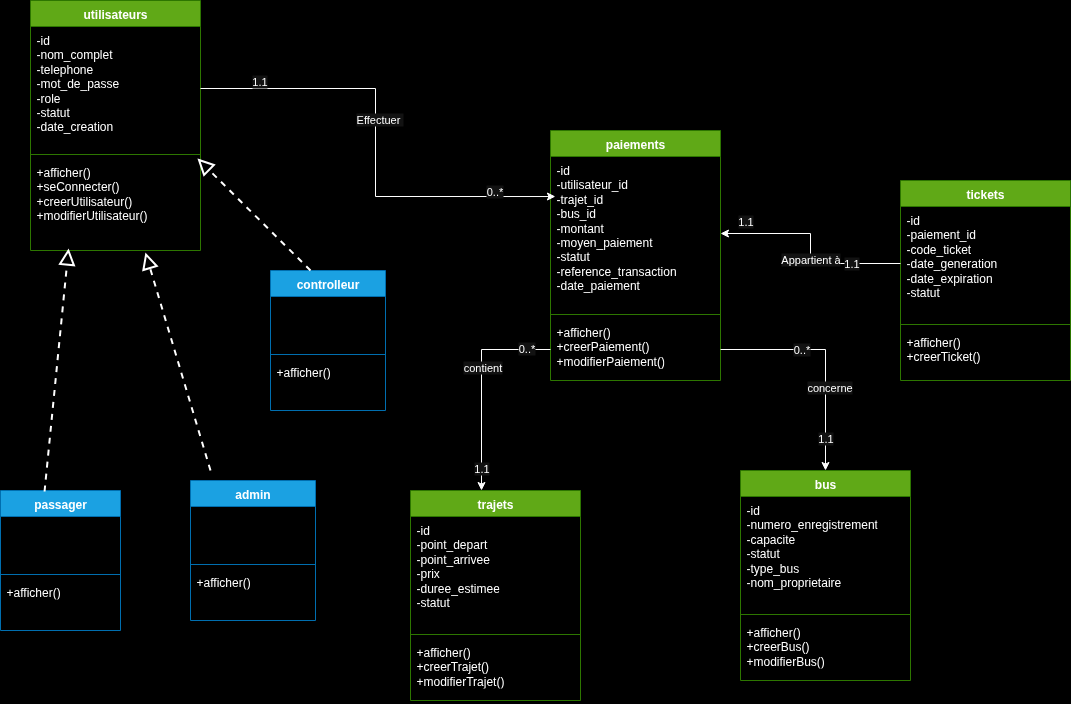

The diagram above was exported from draw.io. Its source (the exported page's mxGraphModel, read from the mxfile embedded in the PNG):
<mxGraphModel dx="1426" dy="795" grid="0" gridSize="10" guides="1" tooltips="1" connect="1" arrows="1" fold="1" page="1" pageScale="1" pageWidth="1169" pageHeight="827" background="light-dark(#000000,#000000)" math="0" shadow="0">
  <root>
    <mxCell id="0" />
    <mxCell id="1" parent="0" />
    <mxCell id="xT5Em_GoOSNVCqyIovo--5" value="tickets" style="swimlane;fontStyle=1;align=center;verticalAlign=top;childLayout=stackLayout;horizontal=1;startSize=26;horizontalStack=0;resizeParent=1;resizeParentMax=0;resizeLast=0;collapsible=1;marginBottom=0;whiteSpace=wrap;html=1;fillColor=#60a917;fontColor=#ffffff;strokeColor=#2D7600;" parent="1" vertex="1">
      <mxGeometry x="960" y="230" width="170" height="200" as="geometry">
        <mxRectangle x="970" y="180" width="100" height="30" as="alternateBounds" />
      </mxGeometry>
    </mxCell>
    <mxCell id="xT5Em_GoOSNVCqyIovo--6" value="-id&lt;div&gt;-paiement_id&lt;/div&gt;&lt;div&gt;-code_ticket&lt;br&gt;-date_generation&lt;br&gt;-date_expiration&lt;br&gt;-statut&lt;br&gt;&lt;div&gt;&lt;br&gt;&lt;/div&gt;&lt;/div&gt;" style="text;strokeColor=none;fillColor=none;align=left;verticalAlign=top;spacingLeft=4;spacingRight=4;overflow=hidden;rotatable=0;points=[[0,0.5],[1,0.5]];portConstraint=eastwest;whiteSpace=wrap;html=1;" parent="xT5Em_GoOSNVCqyIovo--5" vertex="1">
      <mxGeometry y="26" width="170" height="114" as="geometry" />
    </mxCell>
    <mxCell id="xT5Em_GoOSNVCqyIovo--7" value="" style="line;strokeWidth=1;fillColor=none;align=left;verticalAlign=middle;spacingTop=-1;spacingLeft=3;spacingRight=3;rotatable=0;labelPosition=right;points=[];portConstraint=eastwest;strokeColor=inherit;" parent="xT5Em_GoOSNVCqyIovo--5" vertex="1">
      <mxGeometry y="140" width="170" height="8" as="geometry" />
    </mxCell>
    <mxCell id="xT5Em_GoOSNVCqyIovo--8" value="+afficher()&lt;div&gt;+creerTicket()&lt;/div&gt;" style="text;strokeColor=none;fillColor=none;align=left;verticalAlign=top;spacingLeft=4;spacingRight=4;overflow=hidden;rotatable=0;points=[[0,0.5],[1,0.5]];portConstraint=eastwest;whiteSpace=wrap;html=1;" parent="xT5Em_GoOSNVCqyIovo--5" vertex="1">
      <mxGeometry y="148" width="170" height="52" as="geometry" />
    </mxCell>
    <mxCell id="xT5Em_GoOSNVCqyIovo--36" value="utilisateurs" style="swimlane;fontStyle=1;align=center;verticalAlign=top;childLayout=stackLayout;horizontal=1;startSize=26;horizontalStack=0;resizeParent=1;resizeParentMax=0;resizeLast=0;collapsible=1;marginBottom=0;whiteSpace=wrap;html=1;fillColor=#60a917;fontColor=#ffffff;strokeColor=#2D7600;" parent="1" vertex="1">
      <mxGeometry x="90" y="50" width="170" height="250" as="geometry">
        <mxRectangle x="90" y="50" width="100" height="30" as="alternateBounds" />
      </mxGeometry>
    </mxCell>
    <mxCell id="xT5Em_GoOSNVCqyIovo--37" value="-id&lt;br&gt;-nom_complet&lt;br&gt;-telephone&lt;div&gt;-mot_de_passe&lt;br&gt;-role&lt;br&gt;-statut&lt;/div&gt;&lt;div&gt;-date_creation&lt;/div&gt;" style="text;strokeColor=none;fillColor=none;align=left;verticalAlign=top;spacingLeft=4;spacingRight=4;overflow=hidden;rotatable=0;points=[[0,0.5],[1,0.5]];portConstraint=eastwest;whiteSpace=wrap;html=1;" parent="xT5Em_GoOSNVCqyIovo--36" vertex="1">
      <mxGeometry y="26" width="170" height="124" as="geometry" />
    </mxCell>
    <mxCell id="xT5Em_GoOSNVCqyIovo--38" value="" style="line;strokeWidth=1;fillColor=none;align=left;verticalAlign=middle;spacingTop=-1;spacingLeft=3;spacingRight=3;rotatable=0;labelPosition=right;points=[];portConstraint=eastwest;strokeColor=inherit;" parent="xT5Em_GoOSNVCqyIovo--36" vertex="1">
      <mxGeometry y="150" width="170" height="8" as="geometry" />
    </mxCell>
    <mxCell id="xT5Em_GoOSNVCqyIovo--39" value="+afficher()&lt;div&gt;+seConnecter()&lt;/div&gt;&lt;div&gt;&lt;div&gt;+creerUtilisateur()&lt;div&gt;+modifierUtilisateur()&lt;/div&gt;&lt;/div&gt;&lt;/div&gt;" style="text;strokeColor=none;fillColor=none;align=left;verticalAlign=top;spacingLeft=4;spacingRight=4;overflow=hidden;rotatable=0;points=[[0,0.5],[1,0.5]];portConstraint=eastwest;whiteSpace=wrap;html=1;" parent="xT5Em_GoOSNVCqyIovo--36" vertex="1">
      <mxGeometry y="158" width="170" height="92" as="geometry" />
    </mxCell>
    <mxCell id="xT5Em_GoOSNVCqyIovo--41" value="trajets" style="swimlane;fontStyle=1;align=center;verticalAlign=top;childLayout=stackLayout;horizontal=1;startSize=26;horizontalStack=0;resizeParent=1;resizeParentMax=0;resizeLast=0;collapsible=1;marginBottom=0;whiteSpace=wrap;html=1;fillColor=#60a917;fontColor=#ffffff;strokeColor=#2D7600;" parent="1" vertex="1">
      <mxGeometry x="470" y="540" width="170" height="210" as="geometry">
        <mxRectangle x="580" y="240" width="100" height="30" as="alternateBounds" />
      </mxGeometry>
    </mxCell>
    <mxCell id="xT5Em_GoOSNVCqyIovo--42" value="-id&lt;div&gt;-point_depart&lt;/div&gt;&lt;div&gt;-point_arrivee&lt;br&gt;-prix&lt;br&gt;-duree_estimee&lt;br&gt;-statut&lt;/div&gt;" style="text;strokeColor=none;fillColor=none;align=left;verticalAlign=top;spacingLeft=4;spacingRight=4;overflow=hidden;rotatable=0;points=[[0,0.5],[1,0.5]];portConstraint=eastwest;whiteSpace=wrap;html=1;" parent="xT5Em_GoOSNVCqyIovo--41" vertex="1">
      <mxGeometry y="26" width="170" height="114" as="geometry" />
    </mxCell>
    <mxCell id="xT5Em_GoOSNVCqyIovo--43" value="" style="line;strokeWidth=1;fillColor=none;align=left;verticalAlign=middle;spacingTop=-1;spacingLeft=3;spacingRight=3;rotatable=0;labelPosition=right;points=[];portConstraint=eastwest;strokeColor=inherit;" parent="xT5Em_GoOSNVCqyIovo--41" vertex="1">
      <mxGeometry y="140" width="170" height="8" as="geometry" />
    </mxCell>
    <mxCell id="xT5Em_GoOSNVCqyIovo--44" value="+afficher()&lt;div&gt;+creerTrajet()&lt;/div&gt;&lt;div&gt;+modifierTrajet()&lt;/div&gt;" style="text;strokeColor=none;fillColor=none;align=left;verticalAlign=top;spacingLeft=4;spacingRight=4;overflow=hidden;rotatable=0;points=[[0,0.5],[1,0.5]];portConstraint=eastwest;whiteSpace=wrap;html=1;" parent="xT5Em_GoOSNVCqyIovo--41" vertex="1">
      <mxGeometry y="148" width="170" height="62" as="geometry" />
    </mxCell>
    <mxCell id="xT5Em_GoOSNVCqyIovo--45" value="paiements" style="swimlane;fontStyle=1;align=center;verticalAlign=top;childLayout=stackLayout;horizontal=1;startSize=26;horizontalStack=0;resizeParent=1;resizeParentMax=0;resizeLast=0;collapsible=1;marginBottom=0;whiteSpace=wrap;html=1;fillColor=#60a917;fontColor=#ffffff;strokeColor=#2D7600;" parent="1" vertex="1">
      <mxGeometry x="610" y="180" width="170" height="250" as="geometry">
        <mxRectangle x="800" y="240" width="100" height="30" as="alternateBounds" />
      </mxGeometry>
    </mxCell>
    <mxCell id="xT5Em_GoOSNVCqyIovo--46" value="-id&lt;div&gt;-utilisateur_id&lt;/div&gt;&lt;div&gt;-trajet_id&lt;br&gt;-bus_id&lt;br&gt;-montant&lt;/div&gt;&lt;div&gt;-moyen_paiement&lt;/div&gt;&lt;div&gt;-statut&lt;br&gt;-reference_transaction&lt;br&gt;-date_paiement&lt;/div&gt;&lt;div&gt;&lt;br&gt;&lt;/div&gt;" style="text;strokeColor=none;fillColor=none;align=left;verticalAlign=top;spacingLeft=4;spacingRight=4;overflow=hidden;rotatable=0;points=[[0,0.5],[1,0.5]];portConstraint=eastwest;whiteSpace=wrap;html=1;" parent="xT5Em_GoOSNVCqyIovo--45" vertex="1">
      <mxGeometry y="26" width="170" height="154" as="geometry" />
    </mxCell>
    <mxCell id="xT5Em_GoOSNVCqyIovo--47" value="" style="line;strokeWidth=1;fillColor=none;align=left;verticalAlign=middle;spacingTop=-1;spacingLeft=3;spacingRight=3;rotatable=0;labelPosition=right;points=[];portConstraint=eastwest;strokeColor=inherit;" parent="xT5Em_GoOSNVCqyIovo--45" vertex="1">
      <mxGeometry y="180" width="170" height="8" as="geometry" />
    </mxCell>
    <mxCell id="xT5Em_GoOSNVCqyIovo--48" value="+afficher()&lt;div&gt;+creerPaiement()&lt;/div&gt;&lt;div&gt;+modifierPaiement()&lt;/div&gt;&lt;div&gt;&lt;br&gt;&lt;/div&gt;" style="text;strokeColor=none;fillColor=none;align=left;verticalAlign=top;spacingLeft=4;spacingRight=4;overflow=hidden;rotatable=0;points=[[0,0.5],[1,0.5]];portConstraint=eastwest;whiteSpace=wrap;html=1;" parent="xT5Em_GoOSNVCqyIovo--45" vertex="1">
      <mxGeometry y="188" width="170" height="62" as="geometry" />
    </mxCell>
    <mxCell id="xT5Em_GoOSNVCqyIovo--49" value="bus" style="swimlane;fontStyle=1;align=center;verticalAlign=top;childLayout=stackLayout;horizontal=1;startSize=26;horizontalStack=0;resizeParent=1;resizeParentMax=0;resizeLast=0;collapsible=1;marginBottom=0;whiteSpace=wrap;html=1;fillColor=#60a917;fontColor=#ffffff;strokeColor=#2D7600;" parent="1" vertex="1">
      <mxGeometry x="800" y="520" width="170" height="210" as="geometry">
        <mxRectangle x="420" y="500" width="100" height="30" as="alternateBounds" />
      </mxGeometry>
    </mxCell>
    <mxCell id="xT5Em_GoOSNVCqyIovo--50" value="-id&lt;div&gt;-numero_enregistrement&lt;/div&gt;&lt;div&gt;-capacite&lt;/div&gt;&lt;div&gt;-statut&lt;/div&gt;&lt;div&gt;-type_bus&lt;br&gt;-nom_proprietaire&lt;/div&gt;&lt;div&gt;&lt;div&gt;&lt;br&gt;&lt;/div&gt;&lt;/div&gt;" style="text;strokeColor=none;fillColor=none;align=left;verticalAlign=top;spacingLeft=4;spacingRight=4;overflow=hidden;rotatable=0;points=[[0,0.5],[1,0.5]];portConstraint=eastwest;whiteSpace=wrap;html=1;" parent="xT5Em_GoOSNVCqyIovo--49" vertex="1">
      <mxGeometry y="26" width="170" height="114" as="geometry" />
    </mxCell>
    <mxCell id="xT5Em_GoOSNVCqyIovo--51" value="" style="line;strokeWidth=1;fillColor=none;align=left;verticalAlign=middle;spacingTop=-1;spacingLeft=3;spacingRight=3;rotatable=0;labelPosition=right;points=[];portConstraint=eastwest;strokeColor=inherit;" parent="xT5Em_GoOSNVCqyIovo--49" vertex="1">
      <mxGeometry y="140" width="170" height="8" as="geometry" />
    </mxCell>
    <mxCell id="xT5Em_GoOSNVCqyIovo--52" value="+afficher()&lt;div&gt;+creerBus()&lt;/div&gt;&lt;div&gt;+modifierBus()&lt;/div&gt;" style="text;strokeColor=none;fillColor=none;align=left;verticalAlign=top;spacingLeft=4;spacingRight=4;overflow=hidden;rotatable=0;points=[[0,0.5],[1,0.5]];portConstraint=eastwest;whiteSpace=wrap;html=1;" parent="xT5Em_GoOSNVCqyIovo--49" vertex="1">
      <mxGeometry y="148" width="170" height="62" as="geometry" />
    </mxCell>
    <mxCell id="xT5Em_GoOSNVCqyIovo--55" style="edgeStyle=orthogonalEdgeStyle;rounded=0;orthogonalLoop=1;jettySize=auto;html=1;exitX=1;exitY=0.5;exitDx=0;exitDy=0;entryX=0.029;entryY=0.26;entryDx=0;entryDy=0;entryPerimeter=0;" parent="1" source="xT5Em_GoOSNVCqyIovo--37" target="xT5Em_GoOSNVCqyIovo--46" edge="1">
      <mxGeometry relative="1" as="geometry" />
    </mxCell>
    <mxCell id="xT5Em_GoOSNVCqyIovo--71" value="1.1" style="edgeLabel;html=1;align=center;verticalAlign=middle;resizable=0;points=[];" parent="xT5Em_GoOSNVCqyIovo--55" vertex="1" connectable="0">
      <mxGeometry x="-0.7507" y="-1" relative="1" as="geometry">
        <mxPoint y="-9" as="offset" />
      </mxGeometry>
    </mxCell>
    <mxCell id="xT5Em_GoOSNVCqyIovo--72" value="0..*" style="edgeLabel;html=1;align=center;verticalAlign=middle;resizable=0;points=[];" parent="xT5Em_GoOSNVCqyIovo--55" vertex="1" connectable="0">
      <mxGeometry x="0.7384" relative="1" as="geometry">
        <mxPoint y="-6" as="offset" />
      </mxGeometry>
    </mxCell>
    <mxCell id="xT5Em_GoOSNVCqyIovo--74" value="Effectuer&amp;nbsp;" style="edgeLabel;html=1;align=center;verticalAlign=middle;resizable=0;points=[];" parent="xT5Em_GoOSNVCqyIovo--55" vertex="1" connectable="0">
      <mxGeometry x="-0.1126" y="3" relative="1" as="geometry">
        <mxPoint as="offset" />
      </mxGeometry>
    </mxCell>
    <mxCell id="xT5Em_GoOSNVCqyIovo--56" style="edgeStyle=orthogonalEdgeStyle;rounded=0;orthogonalLoop=1;jettySize=auto;html=1;exitX=1;exitY=0.5;exitDx=0;exitDy=0;entryX=0.5;entryY=0;entryDx=0;entryDy=0;" parent="1" source="xT5Em_GoOSNVCqyIovo--48" target="xT5Em_GoOSNVCqyIovo--49" edge="1">
      <mxGeometry relative="1" as="geometry" />
    </mxCell>
    <mxCell id="xT5Em_GoOSNVCqyIovo--77" value="0..*" style="edgeLabel;html=1;align=center;verticalAlign=middle;resizable=0;points=[];" parent="xT5Em_GoOSNVCqyIovo--56" vertex="1" connectable="0">
      <mxGeometry x="-0.2926" y="1" relative="1" as="geometry">
        <mxPoint as="offset" />
      </mxGeometry>
    </mxCell>
    <mxCell id="xT5Em_GoOSNVCqyIovo--78" value="1.1" style="edgeLabel;html=1;align=center;verticalAlign=middle;resizable=0;points=[];" parent="xT5Em_GoOSNVCqyIovo--56" vertex="1" connectable="0">
      <mxGeometry x="0.7068" y="-1" relative="1" as="geometry">
        <mxPoint as="offset" />
      </mxGeometry>
    </mxCell>
    <mxCell id="xT5Em_GoOSNVCqyIovo--79" value="concerne" style="edgeLabel;html=1;align=center;verticalAlign=middle;resizable=0;points=[];" parent="xT5Em_GoOSNVCqyIovo--56" vertex="1" connectable="0">
      <mxGeometry x="0.2536" y="3" relative="1" as="geometry">
        <mxPoint as="offset" />
      </mxGeometry>
    </mxCell>
    <mxCell id="xT5Em_GoOSNVCqyIovo--57" style="edgeStyle=orthogonalEdgeStyle;rounded=0;orthogonalLoop=1;jettySize=auto;html=1;exitX=0;exitY=0.5;exitDx=0;exitDy=0;entryX=0.565;entryY=0.012;entryDx=0;entryDy=0;entryPerimeter=0;" parent="1" source="xT5Em_GoOSNVCqyIovo--48" edge="1">
      <mxGeometry relative="1" as="geometry">
        <mxPoint x="584.95" y="396.48" as="sourcePoint" />
        <mxPoint x="541" y="540" as="targetPoint" />
      </mxGeometry>
    </mxCell>
    <mxCell id="xT5Em_GoOSNVCqyIovo--80" value="0..*" style="edgeLabel;html=1;align=center;verticalAlign=middle;resizable=0;points=[];" parent="xT5Em_GoOSNVCqyIovo--57" vertex="1" connectable="0">
      <mxGeometry x="-0.1937" y="1" relative="1" as="geometry">
        <mxPoint x="43" y="-18" as="offset" />
      </mxGeometry>
    </mxCell>
    <mxCell id="xT5Em_GoOSNVCqyIovo--81" value="1.1" style="edgeLabel;html=1;align=center;verticalAlign=middle;resizable=0;points=[];" parent="xT5Em_GoOSNVCqyIovo--57" vertex="1" connectable="0">
      <mxGeometry x="0.7777" y="-1" relative="1" as="geometry">
        <mxPoint as="offset" />
      </mxGeometry>
    </mxCell>
    <mxCell id="xT5Em_GoOSNVCqyIovo--82" value="contient" style="edgeLabel;html=1;align=center;verticalAlign=middle;resizable=0;points=[];" parent="xT5Em_GoOSNVCqyIovo--57" vertex="1" connectable="0">
      <mxGeometry x="-0.1802" relative="1" as="geometry">
        <mxPoint as="offset" />
      </mxGeometry>
    </mxCell>
    <mxCell id="xT5Em_GoOSNVCqyIovo--61" style="edgeStyle=orthogonalEdgeStyle;rounded=0;orthogonalLoop=1;jettySize=auto;html=1;exitX=0;exitY=0.5;exitDx=0;exitDy=0;entryX=1;entryY=0.5;entryDx=0;entryDy=0;" parent="1" source="xT5Em_GoOSNVCqyIovo--6" target="xT5Em_GoOSNVCqyIovo--46" edge="1">
      <mxGeometry relative="1" as="geometry" />
    </mxCell>
    <mxCell id="xT5Em_GoOSNVCqyIovo--73" value="1.1" style="edgeLabel;html=1;align=center;verticalAlign=middle;resizable=0;points=[];" parent="xT5Em_GoOSNVCqyIovo--61" vertex="1" connectable="0">
      <mxGeometry x="0.7735" relative="1" as="geometry">
        <mxPoint y="-13" as="offset" />
      </mxGeometry>
    </mxCell>
    <mxCell id="xT5Em_GoOSNVCqyIovo--75" value="Appartient à" style="edgeLabel;html=1;align=center;verticalAlign=middle;resizable=0;points=[];" parent="xT5Em_GoOSNVCqyIovo--61" vertex="1" connectable="0">
      <mxGeometry x="-0.0996" y="1" relative="1" as="geometry">
        <mxPoint as="offset" />
      </mxGeometry>
    </mxCell>
    <mxCell id="xT5Em_GoOSNVCqyIovo--76" value="1.1" style="edgeLabel;html=1;align=center;verticalAlign=middle;resizable=0;points=[];" parent="xT5Em_GoOSNVCqyIovo--61" vertex="1" connectable="0">
      <mxGeometry x="-0.5227" y="-1" relative="1" as="geometry">
        <mxPoint as="offset" />
      </mxGeometry>
    </mxCell>
    <mxCell id="KMeS5xsYJluyFWTTCZYy-1" value="passager" style="swimlane;fontStyle=1;align=center;verticalAlign=top;childLayout=stackLayout;horizontal=1;startSize=26;horizontalStack=0;resizeParent=1;resizeParentMax=0;resizeLast=0;collapsible=1;marginBottom=0;whiteSpace=wrap;html=1;fillColor=#1ba1e2;fontColor=#ffffff;strokeColor=#006EAF;" vertex="1" parent="1">
      <mxGeometry x="60" y="540" width="120" height="140" as="geometry">
        <mxRectangle x="60" y="530" width="100" height="30" as="alternateBounds" />
      </mxGeometry>
    </mxCell>
    <mxCell id="KMeS5xsYJluyFWTTCZYy-2" value="&lt;div&gt;&lt;div&gt;&amp;nbsp;&lt;/div&gt;&lt;/div&gt;" style="text;strokeColor=none;fillColor=none;align=left;verticalAlign=top;spacingLeft=4;spacingRight=4;overflow=hidden;rotatable=0;points=[[0,0.5],[1,0.5]];portConstraint=eastwest;whiteSpace=wrap;html=1;" vertex="1" parent="KMeS5xsYJluyFWTTCZYy-1">
      <mxGeometry y="26" width="120" height="54" as="geometry" />
    </mxCell>
    <mxCell id="KMeS5xsYJluyFWTTCZYy-3" value="" style="line;strokeWidth=1;fillColor=none;align=left;verticalAlign=middle;spacingTop=-1;spacingLeft=3;spacingRight=3;rotatable=0;labelPosition=right;points=[];portConstraint=eastwest;strokeColor=inherit;" vertex="1" parent="KMeS5xsYJluyFWTTCZYy-1">
      <mxGeometry y="80" width="120" height="8" as="geometry" />
    </mxCell>
    <mxCell id="KMeS5xsYJluyFWTTCZYy-4" value="+afficher()" style="text;strokeColor=none;fillColor=none;align=left;verticalAlign=top;spacingLeft=4;spacingRight=4;overflow=hidden;rotatable=0;points=[[0,0.5],[1,0.5]];portConstraint=eastwest;whiteSpace=wrap;html=1;" vertex="1" parent="KMeS5xsYJluyFWTTCZYy-1">
      <mxGeometry y="88" width="120" height="52" as="geometry" />
    </mxCell>
    <mxCell id="KMeS5xsYJluyFWTTCZYy-5" value="admin" style="swimlane;fontStyle=1;align=center;verticalAlign=top;childLayout=stackLayout;horizontal=1;startSize=26;horizontalStack=0;resizeParent=1;resizeParentMax=0;resizeLast=0;collapsible=1;marginBottom=0;whiteSpace=wrap;html=1;fillColor=#1ba1e2;fontColor=#ffffff;strokeColor=#006EAF;" vertex="1" parent="1">
      <mxGeometry x="250" y="530" width="125" height="140" as="geometry">
        <mxRectangle x="215" y="620" width="100" height="30" as="alternateBounds" />
      </mxGeometry>
    </mxCell>
    <mxCell id="KMeS5xsYJluyFWTTCZYy-6" value="&lt;div&gt;&lt;div&gt;&amp;nbsp;&lt;/div&gt;&lt;/div&gt;" style="text;strokeColor=none;fillColor=none;align=left;verticalAlign=top;spacingLeft=4;spacingRight=4;overflow=hidden;rotatable=0;points=[[0,0.5],[1,0.5]];portConstraint=eastwest;whiteSpace=wrap;html=1;" vertex="1" parent="KMeS5xsYJluyFWTTCZYy-5">
      <mxGeometry y="26" width="125" height="54" as="geometry" />
    </mxCell>
    <mxCell id="KMeS5xsYJluyFWTTCZYy-7" value="" style="line;strokeWidth=1;fillColor=none;align=left;verticalAlign=middle;spacingTop=-1;spacingLeft=3;spacingRight=3;rotatable=0;labelPosition=right;points=[];portConstraint=eastwest;strokeColor=inherit;" vertex="1" parent="KMeS5xsYJluyFWTTCZYy-5">
      <mxGeometry y="80" width="125" height="8" as="geometry" />
    </mxCell>
    <mxCell id="KMeS5xsYJluyFWTTCZYy-8" value="+afficher()" style="text;strokeColor=none;fillColor=none;align=left;verticalAlign=top;spacingLeft=4;spacingRight=4;overflow=hidden;rotatable=0;points=[[0,0.5],[1,0.5]];portConstraint=eastwest;whiteSpace=wrap;html=1;" vertex="1" parent="KMeS5xsYJluyFWTTCZYy-5">
      <mxGeometry y="88" width="125" height="52" as="geometry" />
    </mxCell>
    <mxCell id="KMeS5xsYJluyFWTTCZYy-9" value="controlleur" style="swimlane;fontStyle=1;align=center;verticalAlign=top;childLayout=stackLayout;horizontal=1;startSize=26;horizontalStack=0;resizeParent=1;resizeParentMax=0;resizeLast=0;collapsible=1;marginBottom=0;whiteSpace=wrap;html=1;fillColor=#1ba1e2;fontColor=#ffffff;strokeColor=#006EAF;" vertex="1" parent="1">
      <mxGeometry x="330" y="320" width="115" height="140" as="geometry">
        <mxRectangle x="315" y="400" width="100" height="30" as="alternateBounds" />
      </mxGeometry>
    </mxCell>
    <mxCell id="KMeS5xsYJluyFWTTCZYy-10" value="&lt;div&gt;&lt;div&gt;&amp;nbsp;&lt;/div&gt;&lt;/div&gt;" style="text;strokeColor=none;fillColor=none;align=left;verticalAlign=top;spacingLeft=4;spacingRight=4;overflow=hidden;rotatable=0;points=[[0,0.5],[1,0.5]];portConstraint=eastwest;whiteSpace=wrap;html=1;" vertex="1" parent="KMeS5xsYJluyFWTTCZYy-9">
      <mxGeometry y="26" width="115" height="54" as="geometry" />
    </mxCell>
    <mxCell id="KMeS5xsYJluyFWTTCZYy-11" value="" style="line;strokeWidth=1;fillColor=none;align=left;verticalAlign=middle;spacingTop=-1;spacingLeft=3;spacingRight=3;rotatable=0;labelPosition=right;points=[];portConstraint=eastwest;strokeColor=inherit;" vertex="1" parent="KMeS5xsYJluyFWTTCZYy-9">
      <mxGeometry y="80" width="115" height="8" as="geometry" />
    </mxCell>
    <mxCell id="KMeS5xsYJluyFWTTCZYy-12" value="+afficher()" style="text;strokeColor=none;fillColor=none;align=left;verticalAlign=top;spacingLeft=4;spacingRight=4;overflow=hidden;rotatable=0;points=[[0,0.5],[1,0.5]];portConstraint=eastwest;whiteSpace=wrap;html=1;" vertex="1" parent="KMeS5xsYJluyFWTTCZYy-9">
      <mxGeometry y="88" width="115" height="52" as="geometry" />
    </mxCell>
    <mxCell id="KMeS5xsYJluyFWTTCZYy-13" value="" style="endArrow=block;dashed=1;endFill=0;endSize=12;html=1;rounded=0;exitX=0.367;exitY=0.007;exitDx=0;exitDy=0;exitPerimeter=0;entryX=0.224;entryY=0.978;entryDx=0;entryDy=0;entryPerimeter=0;strokeWidth=2;" edge="1" parent="1" source="KMeS5xsYJluyFWTTCZYy-1" target="xT5Em_GoOSNVCqyIovo--39">
      <mxGeometry width="160" relative="1" as="geometry">
        <mxPoint x="300" y="420" as="sourcePoint" />
        <mxPoint x="460" y="420" as="targetPoint" />
      </mxGeometry>
    </mxCell>
    <mxCell id="KMeS5xsYJluyFWTTCZYy-14" value="" style="endArrow=block;dashed=1;endFill=0;endSize=12;html=1;rounded=0;entryX=0.676;entryY=1.022;entryDx=0;entryDy=0;entryPerimeter=0;strokeWidth=2;" edge="1" parent="1" target="xT5Em_GoOSNVCqyIovo--39">
      <mxGeometry width="160" relative="1" as="geometry">
        <mxPoint x="270" y="520" as="sourcePoint" />
        <mxPoint x="134" y="450" as="targetPoint" />
      </mxGeometry>
    </mxCell>
    <mxCell id="KMeS5xsYJluyFWTTCZYy-15" value="" style="endArrow=block;dashed=1;endFill=0;endSize=12;html=1;rounded=0;exitX=0.348;exitY=0;exitDx=0;exitDy=0;exitPerimeter=0;entryX=0.982;entryY=0;entryDx=0;entryDy=0;entryPerimeter=0;strokeWidth=2;" edge="1" parent="1" source="KMeS5xsYJluyFWTTCZYy-9" target="xT5Em_GoOSNVCqyIovo--39">
      <mxGeometry width="160" relative="1" as="geometry">
        <mxPoint x="110" y="693" as="sourcePoint" />
        <mxPoint x="134" y="450" as="targetPoint" />
      </mxGeometry>
    </mxCell>
  </root>
</mxGraphModel>